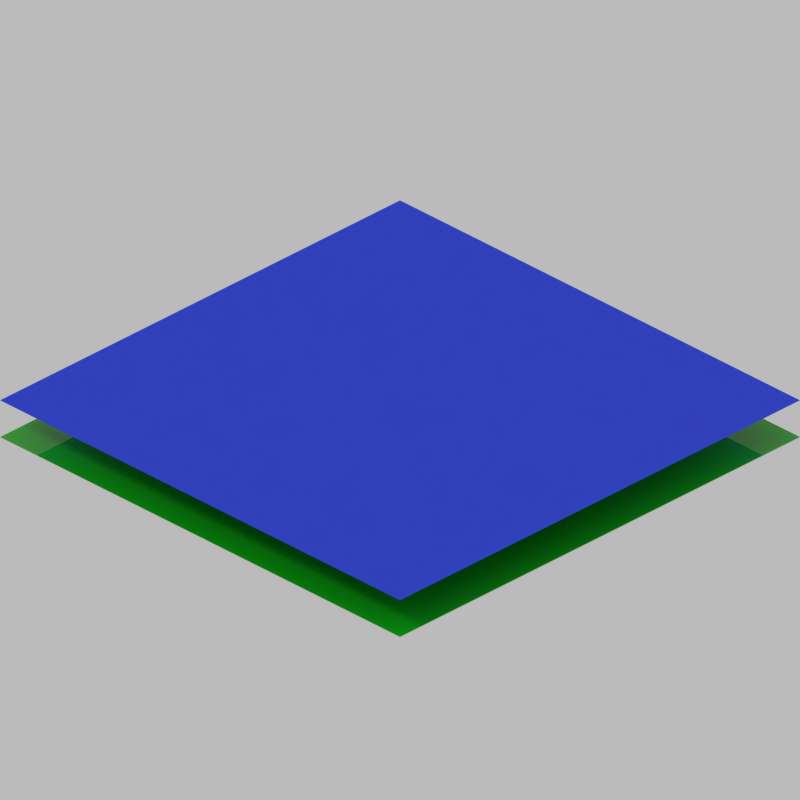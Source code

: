 # Source: terrain.blend  (saved by Blender 2.90.8; exported with 4.5.12 LTS)
import bpy
from mathutils import Matrix  # noqa: F401  (used for matrix-valued properties, if any)

bpy.ops.wm.read_factory_settings(use_empty=True)
scene = bpy.context.scene
scene.name = 'Scene'

# ---- collections
col_grass = bpy.data.collections.new('Grass'); scene.collection.children.link(col_grass)
col_testing = bpy.data.collections.new('Testing'); scene.collection.children.link(col_testing)
col_came___light = bpy.data.collections.new('Came & Light'); scene.collection.children.link(col_came___light)

# ---- materials (node trees are filled in below, after node groups)
mat_grass_001 = bpy.data.materials.new('grass.001')
mat_grass_001.alpha_threshold = 0.0
mat_grass_001.use_transparent_shadow = False
mat_grass_001.diffuse_color = (0.0, 1.0, 0.002501, 1.0)
mat_grass_001.roughness = 0.6069
mat_grass_001.specular_intensity = 0.01527
mat_grass_001.line_color = (0.0, 0.0, 0.0, 1.0)
mat_material = bpy.data.materials.new('Material')
mat_material.use_transparent_shadow = False

# ---- material node trees
mat_grass_001.use_nodes = True; mat_grass_001.node_tree.nodes.clear()
_N = mat_grass_001.node_tree.nodes; _L = mat_grass_001.node_tree.links
n0 = _N.new('ShaderNodeOutputMaterial'); n0.name = 'Material Output'; n0.location = (599, 203)
n1 = _N.new('ShaderNodeBsdfPrincipled'); n1.name = 'Principled BSDF'; n1.location = (331, 368)
n1.distribution = 'GGX'
n1.subsurface_method = 'BURLEY'
n1.inputs[2].default_value = 0.0
n1.inputs[3].default_value = 1.45
n1.inputs[27].default_value = (0.0, 0.0, 0.0, 1.0)
n1.inputs[28].default_value = 1.0
n2 = _N.new('ShaderNodeTexWave'); n2.name = 'Wave Texture'; n2.location = (-385, 232)
n2.bands_direction = 'Z'
n2.inputs[1].default_value = 1.0
n2.inputs[6].default_value = 3.0
n3 = _N.new('ShaderNodeRGB'); n3.name = 'RGB'; n3.location = (-152, -61)
n3.outputs[0].default_value = (0.5, 0.4552, 0.0, 1.0)
n4 = _N.new('ShaderNodeRGB'); n4.name = 'RGB.001'; n4.location = (-179, 125)
n4.outputs[0].default_value = (0.006699, 0.5225, 0.0, 1.0)
n5 = _N.new('ShaderNodeMix'); n5.name = 'Mix'; n5.location = (89, 187)
n5.data_type = 'RGBA'
n6 = _N.new('ShaderNodeTexCoord'); n6.name = 'Texture Coordinate'; n6.location = (-644, 215)
_L.new(n1.outputs[0], n0.inputs[0])
_L.new(n3.outputs[0], n5.inputs[7])
_L.new(n2.outputs[0], n5.inputs[0])
_L.new(n5.outputs[2], n1.inputs[0])
_L.new(n6.outputs[3], n2.inputs[0])
_L.new(n4.outputs[0], n5.inputs[6])
n0.is_active_output = True
mat_material.use_nodes = True; mat_material.node_tree.nodes.clear()
_N = mat_material.node_tree.nodes; _L = mat_material.node_tree.links
n0 = _N.new('ShaderNodeBsdfPrincipled'); n0.name = 'Principled BSDF'; n0.location = (10, 300)
n0.distribution = 'GGX'
n0.subsurface_method = 'BURLEY'
n0.inputs[0].default_value = (0.0, 0.03746, 0.8, 1.0)
n0.inputs[3].default_value = 1.45
n0.inputs[27].default_value = (0.0, 0.0, 0.0, 1.0)
n0.inputs[28].default_value = 1.0
n1 = _N.new('ShaderNodeOutputMaterial'); n1.name = 'Material Output'; n1.location = (300, 300)
_L.new(n0.outputs[0], n1.inputs[0])
n1.is_active_output = True

# ---- world
world_world = bpy.data.worlds.new('World'); scene.world = world_world
world_world.color = (0.4969, 0.4969, 0.4969)
world_world.use_sun_shadow = False
world_world.sun_shadow_jitter_overblur = 0.0
world_world.cycles.sampling_method = 'MANUAL'
world_world.cycles.sample_map_resolution = 256

# ---- cameras
cam_camera = bpy.data.cameras.new('Camera')
cam_camera.type = 'ORTHO'
cam_camera.clip_end = 100.0
cam_camera.lens = 35.0
cam_camera.sensor_width = 32.0
cam_camera.sensor_height = 18.0
cam_camera.ortho_scale = 2.828
cam_camera.dof.focus_distance = 0.0
cam_camera.dof.aperture_fstop = 128.0

# ---- lights
light_sun = bpy.data.lights.new('Sun', 'SUN')
light_sun.transmission_factor = 0.0
light_sun.angle = 0.1993
light_sun.energy = 0.5
light_sun.shadow_buffer_clip_start = 0.5
light_sun.shadow_soft_size = 0.1
light_sun.shadow_cascade_max_distance = 1000.0
light_sun.cycles.use_multiple_importance_sampling = False

# ---- meshes
me_plane = bpy.data.meshes.new('Plane')
me_plane.from_pydata([(1.0, -1.0, -0.15), (-1.0, -1.0, -0.15), (0.0, 0.0, -0.15), (1.0, 1.0, -0.15), (-1.0, 1.0, -0.15)], [], [(1, 0, 2), (0, 3, 2), (4, 2, 3), (2, 4, 1)])
me_plane.materials.append(mat_grass_001)
me_plane.use_remesh_preserve_volume = False
me_plane.use_remesh_preserve_attributes = False
me_plane.use_mirror_vertex_groups = False
me_plane.update()
me_plane_003 = bpy.data.meshes.new('Plane.003')
me_plane_003.from_pydata([(-1.0, -1.0, 0.0), (1.0, -1.0, 0.0), (-1.0, 1.0, 0.0), (1.0, 1.0, 0.0)], [], [(0, 1, 3, 2)])
_uv = me_plane_003.uv_layers.new(name='UVMap')
_uv.uv.foreach_set('vector', [0.0, 0.0, 1.0, 0.0, 1.0, 1.0, 0.0, 1.0])
me_plane_003.materials.append(mat_material)
me_plane_003.use_remesh_fix_poles = True
me_plane_003.use_remesh_preserve_attributes = False
me_plane_003.use_mirror_vertex_groups = False
me_plane_003.update()
me_plane_004 = bpy.data.meshes.new('Plane.004')
me_plane_004.from_pydata([(1.0, -1.0, -0.1503), (-1.0, -1.0, 0.1471), (0.0, 0.0, 0.1497), (1.0, 1.0, 0.1471), (-1.0, 1.0, 0.1471)], [], [(1, 0, 2), (0, 3, 2), (4, 2, 3), (2, 4, 1)])
me_plane_004.materials.append(mat_grass_001)
me_plane_004.use_remesh_preserve_volume = False
me_plane_004.use_remesh_preserve_attributes = False
me_plane_004.use_mirror_vertex_groups = False
me_plane_004.update()

# ---- objects
ob_sun = bpy.data.objects.new('Sun', light_sun)
ob_empty = bpy.data.objects.new('Empty', None)
ob_camera = bpy.data.objects.new('Camera', cam_camera)
ob_grass = bpy.data.objects.new('grass', me_plane)
ob_plane = bpy.data.objects.new('Plane', me_plane_003)
ob_grass_001 = bpy.data.objects.new('grass.001', me_plane_004)

# ---- transforms, parenting, visibility, modifiers, constraints
ob_sun.location = (-0.6174, -5.427, 4.59)
ob_sun.rotation_euler = (-1.935e-07, 0.6636, 4.712)
ob_sun.lineart.crease_threshold = 0.0
ob_empty.location = (0.0, 0.0, 0.0)
ob_empty.rotation_euler = (-0.5236, 1.421e-14, 0.7854)
ob_empty.empty_image_offset = (0.0, 0.0)
ob_empty.lineart.crease_threshold = 0.0
ob_camera.parent = ob_empty
ob_camera.location = (0.0, -5.0, 0.0)
ob_camera.rotation_euler = (1.571, 0.0, 0.0)
ob_camera.lock_rotations_4d = False
ob_camera.empty_display_type = 'ARROWS'
ob_camera.color = (0.0, 0.0, 0.0, 0.0)
ob_camera.display_type = 'WIRE'
ob_camera.lineart.crease_threshold = 0.0
ob_grass.location = (0.0, 0.0, 0.0)
ob_grass.lineart.crease_threshold = 0.0
_vg = ob_grass.vertex_groups.new(name='h_bl')
_vg = ob_grass.vertex_groups.new(name='h_br')
_vg = ob_grass.vertex_groups.new(name='h_tr')
_vg = ob_grass.vertex_groups.new(name='h_tl')
_m = ob_grass.modifiers.new('ParticleSettings', 'PARTICLE_SYSTEM')
ob_plane.location = (0.0, 0.0, 0.0)
ob_plane.lineart.crease_threshold = 0.0
ob_grass_001.location = (0.0, 0.0, 0.0)
ob_grass_001.lineart.crease_threshold = 0.0
_vg = ob_grass_001.vertex_groups.new(name='h_bl')
_vg = ob_grass_001.vertex_groups.new(name='h_br')
_vg = ob_grass_001.vertex_groups.new(name='h_tr')
_vg = ob_grass_001.vertex_groups.new(name='h_tl')
_m = ob_grass_001.modifiers.new('ParticleSettings', 'PARTICLE_SYSTEM')

# ---- collection membership
col_grass.objects.link(ob_sun)
col_grass.objects.link(ob_empty)
col_grass.objects.link(ob_camera)
col_grass.objects.link(ob_grass)
col_grass.objects.link(ob_plane)
col_testing.objects.link(ob_grass_001)
col_came___light.objects.link(ob_camera)
col_came___light.objects.link(ob_sun)
def _layer_coll(name, lc=None):
    lc = lc or bpy.context.view_layer.layer_collection
    for c in lc.children:
        if c.name == name: return c
        r = _layer_coll(name, c)
        if r: return r
_layer_coll('Testing').exclude = True

# ---- scene / render settings (as saved in the file)
scene.camera = ob_camera
scene.frame_start = 1; scene.frame_end = 250; scene.frame_set(1)
scene.render.engine = 'BLENDER_EEVEE_NEXT'
scene.render.image_settings.compression = 90
scene.render.resolution_x = 128
scene.render.resolution_y = 128
scene.render.dither_intensity = 0.0
scene.render.filter_size = 0.0
scene.render.film_transparent = True
scene.render.use_overwrite = False
scene.cycles.use_denoising = False
scene.cycles.samples = 10
scene.cycles.sampling_pattern = 'TABULATED_SOBOL'
scene.cycles.light_sampling_threshold = 0.0
scene.cycles.use_adaptive_sampling = False
scene.cycles.use_light_tree = False
scene.cycles.blur_glossy = 0.0
scene.cycles.volume_bounces = 1
scene.cycles.pixel_filter_type = 'GAUSSIAN'
scene.cycles.sample_clamp_indirect = 0.0
scene.view_settings.view_transform = 'Standard'
bpy.context.view_layer.update()
